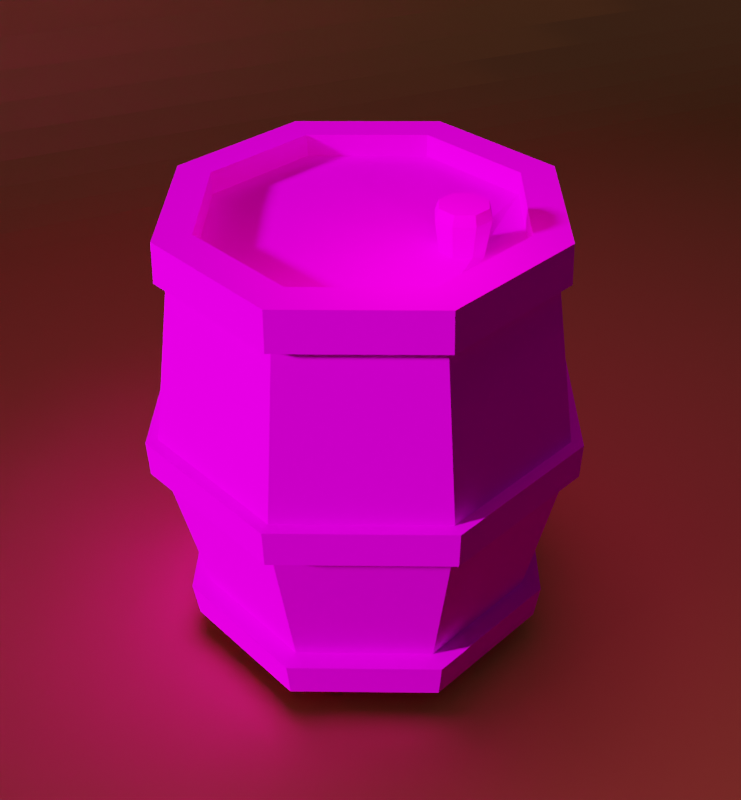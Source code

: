 # Source: barrel.blend  (saved by Blender 2.91.10; exported with 4.5.12 LTS)
import bpy
from mathutils import Matrix  # noqa: F401  (used for matrix-valued properties, if any)

bpy.ops.wm.read_factory_settings(use_empty=True)
scene = bpy.context.scene
scene.name = 'Scene'

# ---- collections
col_collection = bpy.data.collections.new('Collection'); scene.collection.children.link(col_collection)

# ---- images (referenced by path relative to the original .blend; pixels are not part of the script)
import os
ASSET_DIR = os.environ.get("B2B_ASSET_DIR", "")  # directory of the original .blend (textures are referenced by path, not embedded)
HERE = os.path.dirname(os.path.abspath(__file__))  # packed textures are extracted next to this script under _unpacked/

def load_image(name, relpath, width, height, colorspace="sRGB"):
    """Load a texture the original file referenced (path relative to the .blend, or extracted next to this script)."""
    p = next((c for c in (os.path.join(HERE, relpath), os.path.join(ASSET_DIR, relpath)) if relpath and os.path.exists(c)), "")
    if p:
        img = bpy.data.images.load(p, check_existing=True)
        img.name = name
    else:  # same state as the original file: an image datablock whose file is absent (Cycles renders it pink)
        img = bpy.data.images.new(name, width, height)
        img.source = "FILE"
        img.filepath = "//" + (relpath or name)
    img.colorspace_settings.name = colorspace
    return img
img_2015_08_palette_png = load_image('2015-08-palette.png', '2015-08-palette.png', 1024, 1024, 'sRGB')

# ---- materials (node trees are filled in below, after node groups)
mat_material_001 = bpy.data.materials.new('Material.001')
mat_material_001.use_transparent_shadow = False
mat_material_002 = bpy.data.materials.new('Material.002')
mat_material_002.use_transparent_shadow = False

# ---- material node trees
mat_material_001.use_nodes = True; mat_material_001.node_tree.nodes.clear()
_N = mat_material_001.node_tree.nodes; _L = mat_material_001.node_tree.links
n0 = _N.new('ShaderNodeBsdfPrincipled'); n0.name = 'Principled BSDF'; n0.location = (10, 300)
n0.distribution = 'GGX'
n0.subsurface_method = 'BURLEY'
n0.inputs[2].default_value = 1.0
n0.inputs[3].default_value = 1.45
n0.inputs[13].default_value = 0.0
n0.inputs[20].default_value = 0.0
n0.inputs[27].default_value = (0.0, 0.0, 0.0, 1.0)
n0.inputs[28].default_value = 1.0
n1 = _N.new('ShaderNodeOutputMaterial'); n1.name = 'Material Output'; n1.location = (300, 300)
n2 = _N.new('ShaderNodeTexImage'); n2.name = 'Image Texture'; n2.location = (-280, 280)
n2.image = img_2015_08_palette_png
_L.new(n0.outputs[0], n1.inputs[0])
_L.new(n2.outputs[0], n0.inputs[0])
n1.is_active_output = True
mat_material_002.use_nodes = True; mat_material_002.node_tree.nodes.clear()
_N = mat_material_002.node_tree.nodes; _L = mat_material_002.node_tree.links
n0 = _N.new('ShaderNodeOutputMaterial'); n0.name = 'Material Output'; n0.location = (300, 300)
n1 = _N.new('ShaderNodeBsdfToon'); n1.name = 'Toon BSDF'; n1.location = (10, 300)
n1.inputs[0].default_value = (0.686, 0.2793, 0.1404, 1.0)
_L.new(n1.outputs[0], n0.inputs[0])
n0.is_active_output = True

# ---- world
world_world = bpy.data.worlds.new('World'); scene.world = world_world
world_world.use_nodes = True; world_world.node_tree.nodes.clear()
_N = world_world.node_tree.nodes; _L = world_world.node_tree.links
n0 = _N.new('ShaderNodeOutputWorld'); n0.name = 'World Output'; n0.location = (300, 300)
n1 = _N.new('ShaderNodeBackground'); n1.name = 'Background'; n1.location = (10, 300)
n1.inputs[0].default_value = (0.05088, 0.05088, 0.05088, 1.0)
_L.new(n1.outputs[0], n0.inputs[0])
n0.is_active_output = True
world_world.color = (0.05088, 0.05088, 0.05088)
world_world.use_sun_shadow = False
world_world.sun_shadow_jitter_overblur = 0.0

# ---- cameras
cam_camera_001 = bpy.data.cameras.new('Camera.001')

# ---- lights
light_sun = bpy.data.lights.new('Sun', 'SUN')
light_sun.color = (0.9404, 1.0, 0.8829)
light_sun.transmission_factor = 0.0
light_sun.angle = 0.0925
light_sun.energy = 8.26
light_sun.shadow_soft_size = 0.125
light_point = bpy.data.lights.new('Point', 'POINT')
light_point.color = (1.0, 0.6798, 0.3503)
light_point.transmission_factor = 0.0
light_point.energy = 39.8
light_point.shadow_soft_size = 0.31
light_point.shadow_maximum_resolution = 0.006
light_point.use_absolute_resolution = True
light_spot_001 = bpy.data.lights.new('Spot.001', 'SPOT')
light_spot_001.color = (1.0, 0.005595, 0.5345)
light_spot_001.transmission_factor = 0.0
light_spot_001.energy = 855.7
light_spot_001.shadow_soft_size = 4.06
light_spot_001.shadow_maximum_resolution = 0.006
light_spot_001.use_absolute_resolution = True
light_spot_001.spot_size = 0.7453

# ---- meshes
me_circle = bpy.data.meshes.new('Circle')
me_circle.from_pydata([(0.0, 1.0, 0.0), (-0.7071, 0.7071, 0.0), (-1.0, -4.371e-08, 0.0), (-0.7071, -0.7071, 0.0), (8.742e-08, -1.0, 0.0), (0.7071, -0.7071, 0.0), (1.0, 1.192e-08, 0.0), (0.7071, 0.7071, 0.0), (-0.7276, 0.7276, 2.085), (5e-08, 1.029, 2.085), (-1.029, -4.519e-08, 2.085), (-0.7276, -0.7276, 2.085), (1.4e-07, -1.029, 2.085), (0.7276, -0.7276, 2.085), (1.029, 1.205e-08, 2.085), (0.7276, 0.7276, 2.085), (-0.79, 0.79, 0.0), (0.0, 1.117, 0.0), (-1.117, -4.612e-08, 0.0), (-0.79, -0.79, 0.0), (9.705e-08, -1.117, 0.0), (0.79, -0.79, 0.0), (1.117, 1.192e-08, 0.0), (0.79, 0.79, 0.0), (-0.7715, 0.7715, -0.2301), (0.0, 1.091, -0.2301), (-1.091, -4.558e-08, -0.2301), (-0.7715, -0.7715, -0.2301), (9.49e-08, -1.091, -0.2301), (0.7715, -0.7715, -0.2301), (1.091, 1.192e-08, -0.2301), (0.7715, 0.7715, -0.2301), (-0.7707, 0.7707, 2.085), (5.126e-08, 1.09, 2.085), (-1.09, -4.644e-08, 2.085), (-0.7707, -0.7707, 2.085), (1.45e-07, -1.09, 2.085), (0.7707, -0.7707, 2.085), (1.09, 1.08e-08, 2.085), (0.7707, 0.7707, 2.085), (-0.6187, 0.6187, 2.307), (4.287e-08, 0.875, 2.307), (-0.875, -3.967e-08, 2.307), (-0.6187, -0.6187, 2.307), (1.26e-07, -0.875, 2.307), (0.6187, -0.6187, 2.307), (0.875, 1.108e-08, 2.307), (0.6187, 0.6187, 2.307), (-0.761, 0.761, 2.307), (4.612e-08, 1.076, 2.307), (-1.076, -4.616e-08, 2.307), (-0.761, -0.761, 2.307), (1.39e-07, -1.076, 2.307), (0.761, -0.761, 2.307), (1.076, 1.108e-08, 2.307), (0.761, 0.761, 2.307), (0.3636, 0.4203, 2.216), (0.4437, 0.4473, 2.182), (0.3296, 0.3332, 2.216), (0.3636, 0.246, 2.216), (0.4459, 0.21, 2.216), (0.5282, 0.246, 2.216), (0.5623, 0.3332, 2.216), (0.5308, 0.4112, 2.182), (-0.6187, 0.6187, 2.182), (4.287e-08, 0.875, 2.182), (-0.875, -3.967e-08, 2.182), (-0.6187, -0.6187, 2.182), (1.26e-07, -0.875, 2.182), (0.6187, -0.6187, 2.182), (0.875, 1.108e-08, 2.182), (0.6187, 0.6187, 2.182), (0.3474, 0.4375, 2.389), (0.4459, 0.4807, 2.389), (0.3067, 0.3332, 2.389), (0.3474, 0.2289, 2.389), (0.4459, 0.1857, 2.389), (0.5444, 0.2289, 2.389), (0.5851, 0.3332, 2.389), (0.5444, 0.4375, 2.389), (0.3593, 0.4249, 2.445), (0.4459, 0.4629, 2.445), (0.3234, 0.3332, 2.445), (0.3593, 0.2415, 2.445), (0.4459, 0.2035, 2.445), (0.5325, 0.2415, 2.445), (0.5684, 0.3332, 2.445), (0.5325, 0.4249, 2.445), (-0.8334, 0.8334, 0.926), (-0.8357, 0.8357, 1.141), (3.798e-09, 1.182, 1.141), (-1.331e-09, 1.179, 0.926), (-1.179, -5.285e-08, 0.926), (-1.182, -5.302e-08, 1.141), (-0.8334, -0.8334, 0.926), (-0.8357, -0.8357, 1.141), (1.017e-07, -1.179, 0.926), (1.071e-07, -1.182, 1.141), (0.8334, -0.8334, 0.926), (0.8357, -0.8357, 1.141), (1.179, 1.272e-08, 0.926), (1.182, 1.274e-08, 1.141), (0.8334, 0.8334, 0.926), (0.8357, 0.8357, 1.141), (-0.8823, 0.8823, 0.925), (-0.8845, 0.8845, 1.14), (5.222e-09, 1.251, 1.14), (8.24e-11, 1.248, 0.925), (-1.248, -5.285e-08, 0.925), (-1.251, -5.302e-08, 1.14), (-0.8823, -0.8823, 0.925), (-0.8845, -0.8845, 1.14), (1.074e-07, -1.248, 0.925), (1.142e-07, -1.251, 1.14), (0.8823, -0.8823, 0.925), (0.8845, -0.8845, 1.14), (1.248, 1.131e-08, 0.925), (1.251, 1.131e-08, 1.14), (0.8823, 0.8823, 0.925), (0.8845, 0.8845, 1.14)], [], [(99, 101, 14, 13), (103, 90, 9, 15), (97, 99, 13, 12), (95, 97, 12, 11), (89, 93, 10, 8), (93, 95, 11, 10), (101, 103, 15, 14), (4, 5, 98, 96), (2, 3, 94, 92), (0, 1, 88, 91), (7, 0, 91, 102), (5, 6, 100, 98), (3, 4, 96, 94), (1, 2, 92, 88), (6, 7, 102, 100), (4, 3, 19, 20), (6, 5, 21, 22), (0, 7, 23, 17), (1, 0, 17, 16), (3, 2, 18, 19), (5, 4, 20, 21), (7, 6, 22, 23), (2, 1, 16, 18), (18, 16, 24, 26), (24, 25, 31, 30, 29, 28, 27, 26), (23, 22, 30, 31), (21, 20, 28, 29), (19, 18, 26, 27), (16, 17, 25, 24), (17, 23, 31, 25), (22, 21, 29, 30), (20, 19, 27, 28), (8, 10, 34, 32), (11, 12, 36, 35), (13, 14, 38, 37), (15, 9, 33, 39), (9, 8, 32, 33), (10, 11, 35, 34), (12, 13, 37, 36), (14, 15, 39, 38), (38, 39, 55, 54), (47, 41, 65, 71), (36, 37, 53, 52), (34, 35, 51, 50), (33, 32, 48, 49), (39, 33, 49, 55), (37, 38, 54, 53), (35, 36, 52, 51), (32, 34, 50, 48), (40, 41, 49, 48), (42, 40, 48, 50), (43, 42, 50, 51), (44, 43, 51, 52), (45, 44, 52, 53), (46, 45, 53, 54), (47, 46, 54, 55), (41, 47, 55, 49), (62, 63, 79, 78), (45, 46, 70, 69), (43, 44, 68, 67), (40, 42, 66, 64), (46, 47, 71, 70), (44, 45, 69, 68), (42, 43, 67, 66), (41, 40, 64, 65), (56, 57, 65, 64), (58, 56, 64, 66), (59, 58, 66, 67), (60, 59, 67, 68), (61, 60, 68, 69), (62, 61, 69, 70), (63, 62, 70, 71), (57, 63, 71, 65), (75, 76, 84, 83), (60, 61, 77, 76), (58, 59, 75, 74), (57, 56, 72, 73), (63, 57, 73, 79), (61, 62, 78, 77), (59, 60, 76, 75), (56, 58, 74, 72), (80, 82, 83, 84, 85, 86, 87, 81), (72, 74, 82, 80), (78, 79, 87, 86), (76, 77, 85, 84), (74, 75, 83, 82), (73, 72, 80, 81), (79, 73, 81, 87), (77, 78, 86, 85), (96, 98, 114, 112), (90, 103, 119, 106), (99, 97, 113, 115), (100, 102, 118, 116), (88, 92, 108, 104), (103, 101, 117, 119), (93, 89, 105, 109), (94, 96, 112, 110), (90, 89, 8, 9), (105, 106, 107, 104), (109, 105, 104, 108), (111, 109, 108, 110), (113, 111, 110, 112), (115, 113, 112, 114), (117, 115, 114, 116), (119, 117, 116, 118), (106, 119, 118, 107), (95, 93, 109, 111), (102, 91, 107, 118), (89, 90, 106, 105), (92, 94, 110, 108), (101, 99, 115, 117), (91, 88, 104, 107), (98, 100, 116, 114), (97, 95, 111, 113)])
_uv = me_circle.uv_layers.new(name='UVMap')
_uv.uv.foreach_set('vector', [0.1016, 0.4048, 0.1016, 0.4048, 0.1016, 0.4048, 0.1016, 0.4048, 0.1016, 0.4048, 0.1016, 0.4048, 0.1016, 0.4048, 0.1016, 0.4048, 0.1016, 0.4048, 0.1016, 0.4048, 0.1016, 0.4048, 0.1016, 0.4048, 0.1016, 0.4048, 0.1016, 0.4048, 0.1016, 0.4048, 0.1016, 0.4048, 0.1016, 0.4048, 0.1016, 0.4048, 0.1016, 0.4048, 0.1016, 0.4048, 0.1016, 0.4048, 0.1016, 0.4048, 0.1016, 0.4048, 0.1016, 0.4048, 0.1016, 0.4048, 0.1016, 0.4048, 0.1016, 0.4048, 0.1016, 0.4048, 0.1016, 0.4048, 0.1016, 0.4048, 0.1016, 0.4048, 0.1016, 0.4048, 0.1016, 0.4048, 0.1016, 0.4048, 0.1016, 0.4048, 0.1016, 0.4048, 0.1016, 0.4048, 0.1016, 0.4048, 0.1016, 0.4048, 0.1016, 0.4048, 0.1016, 0.4048, 0.1016, 0.4048, 0.1016, 0.4048, 0.1016, 0.4048, 0.1016, 0.4048, 0.1016, 0.4048, 0.1016, 0.4048, 0.1016, 0.4048, 0.1016, 0.4048, 0.1016, 0.4048, 0.1016, 0.4048, 0.1016, 0.4048, 0.1016, 0.4048, 0.1016, 0.4048, 0.1016, 0.4048, 0.1016, 0.4048, 0.1016, 0.4048, 0.1016, 0.4048, 0.1016, 0.4048, 0.1016, 0.4048, 0.5111, 0.4524, 0.5111, 0.4524, 0.5111, 0.4524, 0.5111, 0.4524, 0.5111, 0.4524, 0.5111, 0.4524, 0.5111, 0.4524, 0.5111, 0.4524, 0.5111, 0.4524, 0.5111, 0.4524, 0.5111, 0.4524, 0.5111, 0.4524, 0.5111, 0.4524, 0.5111, 0.4524, 0.5111, 0.4524, 0.5111, 0.4524, 0.4508, 0.3889, 0.4508, 0.3889, 0.4508, 0.3889, 0.4508, 0.3889, 0.5111, 0.4524, 0.5111, 0.4524, 0.5111, 0.4524, 0.5111, 0.4524, 0.5111, 0.4524, 0.5111, 0.4524, 0.5111, 0.4524, 0.5111, 0.4524, 0.5111, 0.4524, 0.5111, 0.4524, 0.5111, 0.4524, 0.5111, 0.4524, 0.4508, 0.3889, 0.4508, 0.3889, 0.4508, 0.3889, 0.4508, 0.3889, 0.4508, 0.3889, 0.4508, 0.3889, 0.4508, 0.3889, 0.4508, 0.3889, 0.4508, 0.3889, 0.4508, 0.3889, 0.4508, 0.3889, 0.4508, 0.3889, 0.4508, 0.3889, 0.4508, 0.3889, 0.4508, 0.3889, 0.4508, 0.3889, 0.4508, 0.3889, 0.4508, 0.3889, 0.4508, 0.3889, 0.4508, 0.3889, 0.4508, 0.3889, 0.4508, 0.3889, 0.4508, 0.3889, 0.4508, 0.3889, 0.4508, 0.3889, 0.4508, 0.3889, 0.4508, 0.3889, 0.4508, 0.3889, 0.4508, 0.3889, 0.4508, 0.3889, 0.4508, 0.3889, 0.4508, 0.3889, 0.4508, 0.3889, 0.4508, 0.3889, 0.4508, 0.3889, 0.4508, 0.3889, 0.4508, 0.3889, 0.4508, 0.3889, 0.4508, 0.3889, 0.4508, 0.3889, 0.6572, 0.4445, 0.6572, 0.4445, 0.6572, 0.4445, 0.6572, 0.4445, 0.6572, 0.4445, 0.6572, 0.4445, 0.6572, 0.4445, 0.6572, 0.4445, 0.6572, 0.4445, 0.6572, 0.4445, 0.6572, 0.4445, 0.6572, 0.4445, 0.6572, 0.4445, 0.6572, 0.4445, 0.6572, 0.4445, 0.6572, 0.4445, 0.6572, 0.4445, 0.6572, 0.4445, 0.6572, 0.4445, 0.6572, 0.4445, 0.6572, 0.4445, 0.6572, 0.4445, 0.6572, 0.4445, 0.6572, 0.4445, 0.6572, 0.4445, 0.6572, 0.4445, 0.6572, 0.4445, 0.6572, 0.4445, 0.6572, 0.4445, 0.6572, 0.4445, 0.6572, 0.4445, 0.6572, 0.4445, 0.4667, 0.4445, 0.4667, 0.4445, 0.4667, 0.4445, 0.4667, 0.4445, 0.4667, 0.4445, 0.4667, 0.4445, 0.4667, 0.4445, 0.4667, 0.4445, 0.4667, 0.4445, 0.4667, 0.4445, 0.4667, 0.4445, 0.4667, 0.4445, 0.4667, 0.4445, 0.4667, 0.4445, 0.4667, 0.4445, 0.4667, 0.4445, 0.4667, 0.4445, 0.4667, 0.4445, 0.4667, 0.4445, 0.4667, 0.4445, 0.4667, 0.4445, 0.4667, 0.4445, 0.4667, 0.4445, 0.4667, 0.4445, 0.4667, 0.4445, 0.4667, 0.4445, 0.4667, 0.4445, 0.4667, 0.4445, 0.4667, 0.4445, 0.4667, 0.4445, 0.4667, 0.4445, 0.4667, 0.4445, 0.4667, 0.4445, 0.4667, 0.4445, 0.4667, 0.4445, 0.4667, 0.4445, 0.4667, 0.4445, 0.4667, 0.4445, 0.4667, 0.4445, 0.4667, 0.4445, 0.4667, 0.4445, 0.4667, 0.4445, 0.4667, 0.4445, 0.4667, 0.4445, 0.4667, 0.4445, 0.4667, 0.4445, 0.4667, 0.4445, 0.4667, 0.4445, 0.4667, 0.4445, 0.4667, 0.4445, 0.4667, 0.4445, 0.4667, 0.4445, 0.4667, 0.4445, 0.4667, 0.4445, 0.4667, 0.4445, 0.4667, 0.4445, 0.4667, 0.4445, 0.4667, 0.4445, 0.4667, 0.4445, 0.4667, 0.4445, 0.4667, 0.4445, 0.4667, 0.4445, 0.4667, 0.4445, 0.4667, 0.4445, 0.4667, 0.4445, 0.4667, 0.4445, 0.4667, 0.4445, 0.4667, 0.4445, 0.6604, 0.381, 0.6604, 0.381, 0.6604, 0.381, 0.6604, 0.381, 0.4667, 0.4445, 0.4667, 0.4445, 0.4667, 0.4445, 0.4667, 0.4445, 0.5175, 0.3254, 0.5175, 0.3254, 0.5175, 0.3254, 0.5175, 0.3254, 0.4667, 0.4445, 0.4667, 0.4445, 0.4667, 0.4445, 0.4667, 0.4445, 0.4667, 0.4445, 0.4667, 0.4445, 0.4667, 0.4445, 0.4667, 0.4445, 0.4667, 0.4445, 0.4667, 0.4445, 0.4667, 0.4445, 0.4667, 0.4445, 0.4667, 0.4445, 0.4667, 0.4445, 0.4667, 0.4445, 0.4667, 0.4445, 0.4667, 0.4445, 0.4667, 0.4445, 0.4667, 0.4445, 0.4667, 0.4445, 0.2508, 0.5159, 0.2508, 0.5159, 0.2508, 0.5159, 0.2508, 0.5159, 0.2508, 0.5159, 0.2508, 0.5159, 0.2508, 0.5159, 0.2508, 0.5159, 0.2508, 0.5159, 0.2508, 0.5159, 0.2508, 0.5159, 0.2508, 0.5159, 0.2508, 0.5159, 0.2508, 0.5159, 0.2508, 0.5159, 0.2508, 0.5159, 0.2508, 0.5159, 0.2508, 0.5159, 0.2508, 0.5159, 0.2508, 0.5159, 0.2508, 0.5159, 0.2508, 0.5159, 0.2508, 0.5159, 0.2508, 0.5159, 0.2508, 0.5159, 0.2508, 0.5159, 0.2508, 0.5159, 0.2508, 0.5159, 0.2508, 0.5159, 0.2508, 0.5159, 0.2508, 0.5159, 0.2508, 0.5159, 0.6604, 0.381, 0.6604, 0.381, 0.6604, 0.381, 0.6604, 0.381, 0.6604, 0.381, 0.6604, 0.381, 0.6604, 0.381, 0.6604, 0.381, 0.6604, 0.381, 0.6604, 0.381, 0.6604, 0.381, 0.6604, 0.381, 0.6604, 0.381, 0.6604, 0.381, 0.6604, 0.381, 0.6604, 0.381, 0.6604, 0.381, 0.6604, 0.381, 0.6604, 0.381, 0.6604, 0.381, 0.6604, 0.381, 0.6604, 0.381, 0.6604, 0.381, 0.6604, 0.381, 0.6604, 0.381, 0.6604, 0.381, 0.6604, 0.381, 0.6604, 0.381, 0.6604, 0.381, 0.6604, 0.381, 0.6604, 0.381, 0.6604, 0.381, 0.6604, 0.381, 0.6604, 0.381, 0.6604, 0.381, 0.6604, 0.381, 0.6604, 0.381, 0.6604, 0.381, 0.6604, 0.381, 0.6604, 0.381, 0.6604, 0.381, 0.6604, 0.381, 0.6604, 0.381, 0.6604, 0.381, 0.6604, 0.381, 0.6604, 0.381, 0.6604, 0.381, 0.6604, 0.381, 0.6604, 0.381, 0.6604, 0.381, 0.6604, 0.381, 0.6604, 0.381, 0.6604, 0.381, 0.6604, 0.381, 0.6604, 0.381, 0.6604, 0.381, 0.6604, 0.381, 0.6604, 0.381, 0.6604, 0.381, 0.6604, 0.381, 0.6604, 0.381, 0.6604, 0.381, 0.6604, 0.381, 0.6604, 0.381, 0.6604, 0.381, 0.6604, 0.381, 0.6604, 0.381, 0.6604, 0.381, 0.1016, 0.4048, 0.1016, 0.4048, 0.1016, 0.4048, 0.1016, 0.4048, 0.1016, 0.4048, 0.1016, 0.4048, 0.1016, 0.4048, 0.1016, 0.4048, 0.1016, 0.4048, 0.1016, 0.4048, 0.1016, 0.4048, 0.1016, 0.4048, 0.1016, 0.4048, 0.1016, 0.4048, 0.1016, 0.4048, 0.1016, 0.4048, 0.1016, 0.4048, 0.1016, 0.4048, 0.1016, 0.4048, 0.1016, 0.4048, 0.1016, 0.4048, 0.1016, 0.4048, 0.1016, 0.4048, 0.1016, 0.4048, 0.1016, 0.4048, 0.1016, 0.4048, 0.1016, 0.4048, 0.1016, 0.4048, 0.1016, 0.4048, 0.1016, 0.4048, 0.1016, 0.4048, 0.1016, 0.4048, 0.1016, 0.4048, 0.1016, 0.4048, 0.1016, 0.4048, 0.1016, 0.4048, 0.4762, 0.3651, 0.4762, 0.3651, 0.4762, 0.3651, 0.4762, 0.3651, 0.4762, 0.3651, 0.4762, 0.3651, 0.4762, 0.3651, 0.4762, 0.3651, 0.4762, 0.3651, 0.4762, 0.3651, 0.4762, 0.3651, 0.4762, 0.3651, 0.4762, 0.3651, 0.4762, 0.3651, 0.4762, 0.3651, 0.4762, 0.3651, 0.4762, 0.3651, 0.4762, 0.3651, 0.4762, 0.3651, 0.4762, 0.3651, 0.4762, 0.3651, 0.4762, 0.3651, 0.4762, 0.3651, 0.4762, 0.3651, 0.4762, 0.3651, 0.4762, 0.3651, 0.4762, 0.3651, 0.4762, 0.3651, 0.4762, 0.3651, 0.4762, 0.3651, 0.4762, 0.3651, 0.4762, 0.3651, 0.1016, 0.4048, 0.1016, 0.4048, 0.1016, 0.4048, 0.1016, 0.4048, 0.1016, 0.4048, 0.1016, 0.4048, 0.1016, 0.4048, 0.1016, 0.4048, 0.1016, 0.4048, 0.1016, 0.4048, 0.1016, 0.4048, 0.1016, 0.4048, 0.1016, 0.4048, 0.1016, 0.4048, 0.1016, 0.4048, 0.1016, 0.4048, 0.1016, 0.4048, 0.1016, 0.4048, 0.1016, 0.4048, 0.1016, 0.4048, 0.1016, 0.4048, 0.1016, 0.4048, 0.1016, 0.4048, 0.1016, 0.4048, 0.1016, 0.4048, 0.1016, 0.4048, 0.1016, 0.4048, 0.1016, 0.4048, 0.1016, 0.4048, 0.1016, 0.4048, 0.1016, 0.4048, 0.1016, 0.4048])
me_circle.materials.append(mat_material_001)
me_circle.use_remesh_fix_poles = True
me_circle.use_remesh_preserve_attributes = False
me_circle.use_mirror_vertex_groups = False
me_circle.update()
me_plane = bpy.data.meshes.new('Plane')
me_plane.from_pydata([(1.0, -1.0, 0.0), (1.0, 1.0, 0.0), (-1.0, -1.0, 1.266), (-1.0, 1.0, 1.266), (-0.7867, -1.0, 0.0), (-1.0, -1.0, 0.2133), (-0.8124, -1.0, 0.001556), (-0.8377, -1.0, 0.006199), (-0.8623, -1.0, 0.01386), (-0.8858, -1.0, 0.02444), (-0.9078, -1.0, 0.03777), (-0.9281, -1.0, 0.05365), (-0.9463, -1.0, 0.07187), (-0.9622, -1.0, 0.09215), (-0.9756, -1.0, 0.1142), (-0.9861, -1.0, 0.1377), (-0.9938, -1.0, 0.1623), (-0.9984, -1.0, 0.1876), (-1.0, 1.0, 0.2133), (-0.7867, 1.0, 0.0), (-0.9984, 1.0, 0.1876), (-0.9938, 1.0, 0.1623), (-0.9861, 1.0, 0.1377), (-0.9756, 1.0, 0.1142), (-0.9622, 1.0, 0.09215), (-0.9463, 1.0, 0.07187), (-0.9281, 1.0, 0.05365), (-0.9078, 1.0, 0.03777), (-0.8858, 1.0, 0.02444), (-0.8623, 1.0, 0.01386), (-0.8377, 1.0, 0.006199), (-0.8124, 1.0, 0.001556)], [], [(4, 0, 1, 19), (18, 5, 17, 20), (20, 17, 16, 21), (21, 16, 15, 22), (22, 15, 14, 23), (23, 14, 13, 24), (24, 13, 12, 25), (25, 12, 11, 26), (26, 11, 10, 27), (27, 10, 9, 28), (28, 9, 8, 29), (29, 8, 7, 30), (30, 7, 6, 31), (31, 6, 4, 19), (5, 18, 3, 2)])
_uv = me_plane.uv_layers.new(name='UVMap')
_uv.uv.foreach_set('vector', [0.1067, 0.0, 1.0, 0.0, 1.0, 1.0, 0.1067, 1.0, 0.0, 1.0, 0.0, 0.0, 0.0, 0.0, 0.0, 1.0, 0.0, 1.0, 0.0, 0.0, 0.0, 0.0, 0.0, 1.0, 0.0, 1.0, 0.0, 0.0, 0.0, 0.0, 0.0, 1.0, 0.0, 1.0, 0.0, 0.0, 0.0, 0.0, 0.0, 1.0, 0.0, 1.0, 0.0, 0.0, 0.0, 0.0, 0.0, 1.0, 0.0, 1.0, 0.0, 0.0, 0.0, 0.0, 0.0, 1.0, 0.0, 1.0, 0.0, 0.0, 0.03594, 0.0, 0.03594, 1.0, 0.03594, 1.0, 0.03594, 0.0, 0.04608, 0.0, 0.04608, 1.0, 0.04608, 1.0, 0.04608, 0.0, 0.0571, 0.0, 0.0571, 1.0, 0.0571, 1.0, 0.0571, 0.0, 0.06885, 0.0, 0.06885, 1.0, 0.06885, 1.0, 0.06885, 0.0, 0.08114, 0.0, 0.08114, 1.0, 0.08114, 1.0, 0.08114, 0.0, 0.09381, 0.0, 0.09381, 1.0, 0.09381, 1.0, 0.09381, 0.0, 0.1067, 0.0, 0.1067, 1.0, 0.0, 0.0, 0.0, 1.0, 0.0, 1.0, 0.0, 0.0])
me_plane.materials.append(mat_material_002)
me_plane.use_remesh_fix_poles = True
me_plane.use_remesh_preserve_attributes = False
me_plane.use_mirror_vertex_groups = False
me_plane.update()

# ---- objects
ob_circle = bpy.data.objects.new('Circle', me_circle)
ob_plane = bpy.data.objects.new('Plane', me_plane)
ob_camera = bpy.data.objects.new('Camera', cam_camera_001)
ob_sun = bpy.data.objects.new('Sun', light_sun)
ob_point = bpy.data.objects.new('Point', light_point)
ob_spot = bpy.data.objects.new('Spot', light_spot_001)

# ---- transforms, parenting, visibility, modifiers, constraints
ob_circle.location = (-8.052, 0.0, 0.2544)
ob_circle.lineart.crease_threshold = 0.0
ob_plane.location = (-2.751, 0.6675, -0.167)
ob_plane.scale = (13.5, 13.5, 13.5)
ob_plane.lineart.crease_threshold = 0.0
ob_camera.location = (-3.38, -1.786, 5.121)
ob_camera.rotation_euler = (-2.22, 3.135, -1.946)
ob_camera.lineart.crease_threshold = 0.0
ob_sun.location = (-8.633, -5.73, 4.668)
ob_sun.rotation_euler = (1.225, -0.0589, -0.06456)
ob_sun.lineart.crease_threshold = 0.0
ob_point.location = (-7.348, 0.0, 2.978)
ob_point.lineart.crease_threshold = 0.0
ob_spot.location = (-8.55, 0.0, 16.44)
ob_spot.rotation_euler = (-0.03734, -0.09449, 0.001766)
ob_spot.lineart.crease_threshold = 0.0

# ---- collection membership
col_collection.objects.link(ob_circle)
col_collection.objects.link(ob_plane)
col_collection.objects.link(ob_camera)
col_collection.objects.link(ob_sun)
col_collection.objects.link(ob_point)
col_collection.objects.link(ob_spot)

# ---- scene / render settings (as saved in the file)
scene.camera = ob_camera
scene.frame_start = 1; scene.frame_end = 250; scene.frame_set(1)
scene.render.engine = 'BLENDER_EEVEE_NEXT'
scene.render.resolution_x = 1000
scene.render.use_motion_blur = True
scene.cycles.use_denoising = False
scene.cycles.samples = 128
scene.cycles.sampling_pattern = 'TABULATED_SOBOL'
scene.cycles.use_adaptive_sampling = False
scene.cycles.use_light_tree = False
scene.eevee.use_gtao = True
scene.view_settings.look = 'Low Contrast'
scene.view_settings.view_transform = 'Filmic'
bpy.context.view_layer.update()
